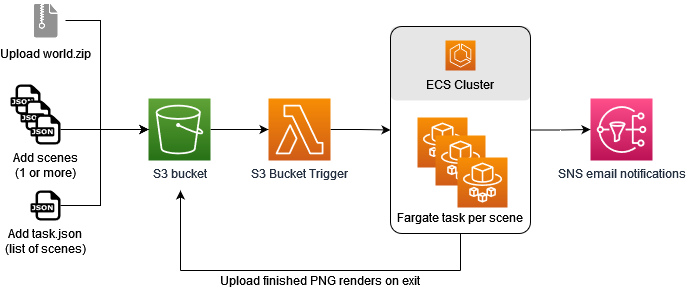

The diagram above was exported from draw.io. Its source (the exported page's mxGraphModel, read from the mxfile embedded in the PNG):
<mxGraphModel dx="1422" dy="752" grid="1" gridSize="10" guides="1" tooltips="1" connect="1" arrows="1" fold="1" page="1" pageScale="1" pageWidth="827" pageHeight="1169" math="0" shadow="0">
  <root>
    <mxCell id="0" />
    <mxCell id="1" parent="0" />
    <mxCell id="nXvkeyyujLF19sleZhJt-36" value="" style="rounded=1;whiteSpace=wrap;html=1;arcSize=8;dashed=1;strokeColor=none;fillColor=#E6E6E6;" parent="1" vertex="1">
      <mxGeometry x="450" y="136" width="140" height="74" as="geometry" />
    </mxCell>
    <mxCell id="nXvkeyyujLF19sleZhJt-32" value="" style="dashed=0;outlineConnect=0;html=1;align=center;labelPosition=center;verticalLabelPosition=bottom;verticalAlign=top;shape=mxgraph.weblogos.json;fillColor=none;" parent="1" vertex="1">
      <mxGeometry x="70" y="194" width="30" height="30" as="geometry" />
    </mxCell>
    <mxCell id="nXvkeyyujLF19sleZhJt-33" value="" style="dashed=0;outlineConnect=0;html=1;align=center;labelPosition=center;verticalLabelPosition=bottom;verticalAlign=top;shape=mxgraph.weblogos.json;fillColor=none;" parent="1" vertex="1">
      <mxGeometry x="80" y="210" width="30" height="30" as="geometry" />
    </mxCell>
    <mxCell id="W4u3BlGMvPq54ptDgZGZ-2" style="edgeStyle=orthogonalEdgeStyle;rounded=0;orthogonalLoop=1;jettySize=auto;html=1;exitX=1;exitY=0.5;exitDx=0;exitDy=0;entryX=0;entryY=0.5;entryDx=0;entryDy=0;entryPerimeter=0;" edge="1" parent="1" source="nXvkeyyujLF19sleZhJt-16" target="W4u3BlGMvPq54ptDgZGZ-1">
      <mxGeometry relative="1" as="geometry" />
    </mxCell>
    <mxCell id="nXvkeyyujLF19sleZhJt-16" value="" style="rounded=1;whiteSpace=wrap;html=1;fillColor=none;arcSize=8;" parent="1" vertex="1">
      <mxGeometry x="450" y="136" width="140" height="207" as="geometry" />
    </mxCell>
    <mxCell id="nXvkeyyujLF19sleZhJt-1" value="Upload world.zip" style="shape=image;html=1;verticalAlign=top;verticalLabelPosition=bottom;labelBackgroundColor=#ffffff;imageAspect=0;aspect=fixed;image=https://cdn1.iconfinder.com/data/icons/hawcons/32/698624-icon-109-document-zip-128.png" parent="1" vertex="1">
      <mxGeometry x="85" y="110" width="40" height="40" as="geometry" />
    </mxCell>
    <mxCell id="nXvkeyyujLF19sleZhJt-11" style="edgeStyle=orthogonalEdgeStyle;rounded=0;orthogonalLoop=1;jettySize=auto;html=1;entryX=0;entryY=0.5;entryDx=0;entryDy=0;entryPerimeter=0;" parent="1" source="nXvkeyyujLF19sleZhJt-2" target="nXvkeyyujLF19sleZhJt-10" edge="1">
      <mxGeometry relative="1" as="geometry" />
    </mxCell>
    <mxCell id="nXvkeyyujLF19sleZhJt-2" value="S3 bucket" style="points=[[0,0,0],[0.25,0,0],[0.5,0,0],[0.75,0,0],[1,0,0],[0,1,0],[0.25,1,0],[0.5,1,0],[0.75,1,0],[1,1,0],[0,0.25,0],[0,0.5,0],[0,0.75,0],[1,0.25,0],[1,0.5,0],[1,0.75,0]];outlineConnect=0;fontColor=#232F3E;gradientColor=#60A337;gradientDirection=north;fillColor=#277116;strokeColor=#ffffff;dashed=0;verticalLabelPosition=bottom;verticalAlign=top;align=center;html=1;fontSize=12;fontStyle=0;aspect=fixed;shape=mxgraph.aws4.resourceIcon;resIcon=mxgraph.aws4.s3;" parent="1" vertex="1">
      <mxGeometry x="208" y="208" width="62" height="62" as="geometry" />
    </mxCell>
    <mxCell id="nXvkeyyujLF19sleZhJt-17" style="edgeStyle=orthogonalEdgeStyle;rounded=0;orthogonalLoop=1;jettySize=auto;html=1;exitX=1;exitY=0.5;exitDx=0;exitDy=0;exitPerimeter=0;entryX=0;entryY=0.5;entryDx=0;entryDy=0;" parent="1" source="nXvkeyyujLF19sleZhJt-10" target="nXvkeyyujLF19sleZhJt-16" edge="1">
      <mxGeometry relative="1" as="geometry" />
    </mxCell>
    <mxCell id="nXvkeyyujLF19sleZhJt-10" value="S3 Bucket Trigger" style="points=[[0,0,0],[0.25,0,0],[0.5,0,0],[0.75,0,0],[1,0,0],[0,1,0],[0.25,1,0],[0.5,1,0],[0.75,1,0],[1,1,0],[0,0.25,0],[0,0.5,0],[0,0.75,0],[1,0.25,0],[1,0.5,0],[1,0.75,0]];outlineConnect=0;fontColor=#232F3E;gradientColor=#F78E04;gradientDirection=north;fillColor=#D05C17;strokeColor=#ffffff;dashed=0;verticalLabelPosition=bottom;verticalAlign=top;align=center;html=1;fontSize=12;fontStyle=0;aspect=fixed;shape=mxgraph.aws4.resourceIcon;resIcon=mxgraph.aws4.lambda;" parent="1" vertex="1">
      <mxGeometry x="328" y="208" width="62" height="62" as="geometry" />
    </mxCell>
    <mxCell id="nXvkeyyujLF19sleZhJt-13" value="" style="points=[[0,0,0],[0.25,0,0],[0.5,0,0],[0.75,0,0],[1,0,0],[0,1,0],[0.25,1,0],[0.5,1,0],[0.75,1,0],[1,1,0],[0,0.25,0],[0,0.5,0],[0,0.75,0],[1,0.25,0],[1,0.5,0],[1,0.75,0]];outlineConnect=0;fontColor=#232F3E;gradientColor=#F78E04;gradientDirection=north;fillColor=#D05C17;strokeColor=#ffffff;dashed=0;verticalLabelPosition=bottom;verticalAlign=top;align=center;html=1;fontSize=12;fontStyle=0;aspect=fixed;shape=mxgraph.aws4.resourceIcon;resIcon=mxgraph.aws4.ecs;" parent="1" vertex="1">
      <mxGeometry x="505" y="150" width="30" height="30" as="geometry" />
    </mxCell>
    <mxCell id="nXvkeyyujLF19sleZhJt-14" value="" style="points=[[0,0,0],[0.25,0,0],[0.5,0,0],[0.75,0,0],[1,0,0],[0,1,0],[0.25,1,0],[0.5,1,0],[0.75,1,0],[1,1,0],[0,0.25,0],[0,0.5,0],[0,0.75,0],[1,0.25,0],[1,0.5,0],[1,0.75,0]];outlineConnect=0;fontColor=#232F3E;gradientColor=#F78E04;gradientDirection=north;fillColor=#D05C17;strokeColor=#ffffff;dashed=0;verticalLabelPosition=bottom;verticalAlign=top;align=center;html=1;fontSize=12;fontStyle=0;aspect=fixed;shape=mxgraph.aws4.resourceIcon;resIcon=mxgraph.aws4.fargate;" parent="1" vertex="1">
      <mxGeometry x="477" y="227" width="50" height="50" as="geometry" />
    </mxCell>
    <mxCell id="nXvkeyyujLF19sleZhJt-15" value="" style="points=[[0,0,0],[0.25,0,0],[0.5,0,0],[0.75,0,0],[1,0,0],[0,1,0],[0.25,1,0],[0.5,1,0],[0.75,1,0],[1,1,0],[0,0.25,0],[0,0.5,0],[0,0.75,0],[1,0.25,0],[1,0.5,0],[1,0.75,0]];outlineConnect=0;fontColor=#232F3E;gradientColor=#F78E04;gradientDirection=north;fillColor=#D05C17;strokeColor=#ffffff;dashed=0;verticalLabelPosition=bottom;verticalAlign=top;align=center;html=1;fontSize=12;fontStyle=0;aspect=fixed;shape=mxgraph.aws4.resourceIcon;resIcon=mxgraph.aws4.fargate;" parent="1" vertex="1">
      <mxGeometry x="495" y="245" width="50" height="50" as="geometry" />
    </mxCell>
    <mxCell id="nXvkeyyujLF19sleZhJt-12" value="" style="points=[[0,0,0],[0.25,0,0],[0.5,0,0],[0.75,0,0],[1,0,0],[0,1,0],[0.25,1,0],[0.5,1,0],[0.75,1,0],[1,1,0],[0,0.25,0],[0,0.5,0],[0,0.75,0],[1,0.25,0],[1,0.5,0],[1,0.75,0]];outlineConnect=0;fontColor=#232F3E;gradientColor=#F78E04;gradientDirection=north;fillColor=#D05C17;strokeColor=#ffffff;dashed=0;verticalLabelPosition=bottom;verticalAlign=top;align=center;html=1;fontSize=12;fontStyle=0;aspect=fixed;shape=mxgraph.aws4.resourceIcon;resIcon=mxgraph.aws4.fargate;" parent="1" vertex="1">
      <mxGeometry x="517" y="267" width="50" height="50" as="geometry" />
    </mxCell>
    <mxCell id="nXvkeyyujLF19sleZhJt-18" value="ECS Cluster" style="text;html=1;strokeColor=none;fillColor=none;align=center;verticalAlign=middle;whiteSpace=wrap;rounded=0;" parent="1" vertex="1">
      <mxGeometry x="464" y="184" width="112" height="20" as="geometry" />
    </mxCell>
    <mxCell id="nXvkeyyujLF19sleZhJt-19" value="Fargate task per scene" style="text;html=1;strokeColor=none;fillColor=none;align=center;verticalAlign=middle;whiteSpace=wrap;rounded=0;" parent="1" vertex="1">
      <mxGeometry x="450" y="317" width="140" height="20" as="geometry" />
    </mxCell>
    <mxCell id="nXvkeyyujLF19sleZhJt-20" value="" style="endArrow=none;html=1;entryX=0.5;entryY=1;entryDx=0;entryDy=0;" parent="1" target="nXvkeyyujLF19sleZhJt-16" edge="1">
      <mxGeometry width="50" height="50" relative="1" as="geometry">
        <mxPoint x="520" y="380" as="sourcePoint" />
        <mxPoint x="550" y="370" as="targetPoint" />
      </mxGeometry>
    </mxCell>
    <mxCell id="nXvkeyyujLF19sleZhJt-21" value="" style="endArrow=none;html=1;" parent="1" edge="1">
      <mxGeometry width="50" height="50" relative="1" as="geometry">
        <mxPoint x="240" y="380" as="sourcePoint" />
        <mxPoint x="520" y="380" as="targetPoint" />
      </mxGeometry>
    </mxCell>
    <mxCell id="nXvkeyyujLF19sleZhJt-22" value="" style="endArrow=classic;html=1;" parent="1" edge="1">
      <mxGeometry width="50" height="50" relative="1" as="geometry">
        <mxPoint x="240" y="380" as="sourcePoint" />
        <mxPoint x="240" y="300" as="targetPoint" />
      </mxGeometry>
    </mxCell>
    <mxCell id="nXvkeyyujLF19sleZhJt-23" value="Upload finished PNG renders on exit" style="text;html=1;strokeColor=none;fillColor=none;align=center;verticalAlign=middle;whiteSpace=wrap;rounded=0;" parent="1" vertex="1">
      <mxGeometry x="240" y="380" width="280" height="20" as="geometry" />
    </mxCell>
    <mxCell id="nXvkeyyujLF19sleZhJt-30" style="edgeStyle=orthogonalEdgeStyle;rounded=0;orthogonalLoop=1;jettySize=auto;html=1;entryX=0;entryY=0.5;entryDx=0;entryDy=0;entryPerimeter=0;" parent="1" source="nXvkeyyujLF19sleZhJt-27" target="nXvkeyyujLF19sleZhJt-2" edge="1">
      <mxGeometry relative="1" as="geometry" />
    </mxCell>
    <mxCell id="nXvkeyyujLF19sleZhJt-27" value="Add scenes&lt;br&gt;(1 or more)" style="dashed=0;outlineConnect=0;html=1;align=center;labelPosition=center;verticalLabelPosition=bottom;verticalAlign=top;shape=mxgraph.weblogos.json;fillColor=none;" parent="1" vertex="1">
      <mxGeometry x="90" y="224" width="30" height="30" as="geometry" />
    </mxCell>
    <mxCell id="nXvkeyyujLF19sleZhJt-31" style="edgeStyle=orthogonalEdgeStyle;rounded=0;orthogonalLoop=1;jettySize=auto;html=1;entryX=0;entryY=0.5;entryDx=0;entryDy=0;entryPerimeter=0;" parent="1" source="nXvkeyyujLF19sleZhJt-29" target="nXvkeyyujLF19sleZhJt-2" edge="1">
      <mxGeometry relative="1" as="geometry">
        <Array as="points">
          <mxPoint x="160" y="315" />
          <mxPoint x="160" y="239" />
        </Array>
      </mxGeometry>
    </mxCell>
    <mxCell id="nXvkeyyujLF19sleZhJt-29" value="Add task.json&lt;br&gt;(list of scenes)" style="dashed=0;outlineConnect=0;html=1;align=center;labelPosition=center;verticalLabelPosition=bottom;verticalAlign=top;shape=mxgraph.weblogos.json;fillColor=none;" parent="1" vertex="1">
      <mxGeometry x="90" y="300" width="30" height="30" as="geometry" />
    </mxCell>
    <mxCell id="W4u3BlGMvPq54ptDgZGZ-1" value="SNS email notifications" style="sketch=0;points=[[0,0,0],[0.25,0,0],[0.5,0,0],[0.75,0,0],[1,0,0],[0,1,0],[0.25,1,0],[0.5,1,0],[0.75,1,0],[1,1,0],[0,0.25,0],[0,0.5,0],[0,0.75,0],[1,0.25,0],[1,0.5,0],[1,0.75,0]];outlineConnect=0;fontColor=#232F3E;gradientColor=#FF4F8B;gradientDirection=north;fillColor=#BC1356;strokeColor=#ffffff;dashed=0;verticalLabelPosition=bottom;verticalAlign=top;align=center;html=1;fontSize=12;fontStyle=0;aspect=fixed;shape=mxgraph.aws4.resourceIcon;resIcon=mxgraph.aws4.sns;" vertex="1" parent="1">
      <mxGeometry x="650" y="208" width="62" height="62" as="geometry" />
    </mxCell>
    <mxCell id="W4u3BlGMvPq54ptDgZGZ-7" style="edgeStyle=orthogonalEdgeStyle;rounded=0;orthogonalLoop=1;jettySize=auto;html=1;entryX=0;entryY=0.5;entryDx=0;entryDy=0;entryPerimeter=0;exitX=1;exitY=0.5;exitDx=0;exitDy=0;" edge="1" parent="1" source="nXvkeyyujLF19sleZhJt-1" target="nXvkeyyujLF19sleZhJt-2">
      <mxGeometry relative="1" as="geometry">
        <mxPoint x="220" y="96" as="sourcePoint" />
        <mxPoint x="308" y="20" as="targetPoint" />
        <Array as="points">
          <mxPoint x="160" y="130" />
          <mxPoint x="160" y="239" />
        </Array>
      </mxGeometry>
    </mxCell>
  </root>
</mxGraphModel>